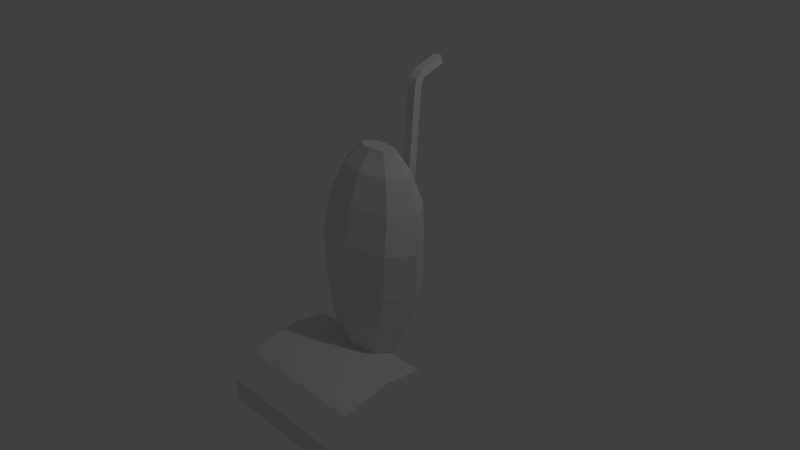 # Source: vacuum_final.blend  (saved by Blender 2.69.0; exported with 4.5.12 LTS)
import bpy
from mathutils import Matrix  # noqa: F401  (used for matrix-valued properties, if any)

bpy.ops.wm.read_factory_settings(use_empty=True)
scene = bpy.context.scene
scene.name = 'Scene'

# ---- collections
col_collection_1 = bpy.data.collections.new('Collection 1'); scene.collection.children.link(col_collection_1)

# ---- world
world_world = bpy.data.worlds.new('World'); scene.world = world_world
world_world.color = (0.05088, 0.05088, 0.05088)
world_world.use_sun_shadow = False
world_world.sun_shadow_jitter_overblur = 0.0
world_world.cycles.sampling_method = 'MANUAL'
world_world.cycles.sample_map_resolution = 256

# ---- cameras
cam_camera = bpy.data.cameras.new('Camera')
cam_camera.clip_end = 100.0
cam_camera.lens = 35.0
cam_camera.sensor_width = 32.0
cam_camera.sensor_height = 18.0
cam_camera.ortho_scale = 7.314
cam_camera.dof.focus_distance = 0.0
cam_camera.dof.aperture_fstop = 128.0

# ---- lights
light_lamp = bpy.data.lights.new('Lamp', 'POINT')
light_lamp.transmission_factor = 0.0
light_lamp.cutoff_distance = 30.0
light_lamp.energy = 100.0
light_lamp.shadow_buffer_clip_start = 1.001
light_lamp.shadow_soft_size = 0.1
light_lamp.shadow_maximum_resolution = 0.006
light_lamp.use_absolute_resolution = True
light_lamp.cycles.use_multiple_importance_sampling = False

# ---- meshes
me_cylinder = bpy.data.meshes.new('Cylinder')
me_cylinder.from_pydata([(1.454e-10, 0.9062, -1.0), (-9.297e-10, 0.8952, 1.0), (0.7209, 0.6408, -1.0), (0.754, 0.633, 1.0), (1.02, -3.961e-08, -1.0), (1.066, -3.913e-08, 1.0), (0.7209, -0.6408, -1.0), (0.754, -0.633, 1.0), (-8.898e-08, -0.9062, -1.0), (-9.415e-08, -0.8952, 1.0), (-0.7209, -0.6408, -1.0), (-0.754, -0.633, 1.0), (-1.02, 1.081e-08, -1.0), (-1.066, 1.068e-08, 1.0), (-0.7209, 0.6408, -1.0), (-0.754, 0.633, 1.0), (8.549e-09, 0.7705, -2.719), (0.6077, 0.5256, -2.719), (0.8594, -0.06565, -2.719), (0.6077, -0.6569, -2.719), (-6.658e-08, -0.9018, -2.719), (-0.6077, -0.6569, -2.719), (-0.8594, -0.06565, -2.719), (-0.6077, 0.5256, -2.719), (1.475e-08, 0.4855, -4.095), (0.4536, 0.2977, -4.095), (0.6415, -0.1559, -4.095), (0.4536, -0.6095, -4.095), (-4.133e-08, -0.7974, -4.095), (-0.4536, -0.6095, -4.095), (-0.6415, -0.1559, -4.095), (-0.4536, 0.2977, -4.095), (-1.212e-08, 0.07507, -5.126), (0.2436, -0.03345, -5.126), (0.3444, -0.2954, -5.126), (0.2436, -0.5574, -5.126), (-4.223e-08, -0.6659, -5.126), (-0.2436, -0.5574, -5.126), (-0.3444, -0.2954, -5.126), (-0.2436, -0.03345, -5.126), (9.257e-09, 0.9127, 2.719), (0.7035, 0.679, 2.719), (0.9949, 0.1149, 2.719), (0.7035, -0.4492, 2.719), (-7.772e-08, -0.6829, 2.719), (-0.7035, -0.4492, 2.719), (-0.9949, 0.1149, 2.719), (-0.7035, 0.679, 2.719), (1.176e-08, 0.7207, 4.095), (0.5161, 0.5577, 4.095), (0.7299, 0.1641, 4.095), (0.5161, -0.2294, 4.095), (-5.205e-08, -0.3924, 4.095), (-0.5161, -0.2294, 4.095), (-0.7299, 0.1641, 4.095), (-0.5161, 0.5577, 4.095), (-2.089e-09, 0.4581, 5.021), (0.2606, 0.3864, 5.021), (0.3686, 0.2134, 5.021), (0.2606, 0.04033, 5.021), (-3.431e-08, -0.03135, 5.021), (-0.2606, 0.04033, 5.021), (-0.3686, 0.2134, 5.021), (-0.2606, 0.3864, 5.021), (1.259, -1.182, -4.042), (1.259, -1.773, -4.199), (-1.224, -1.773, -4.199), (-1.224, -1.182, -4.042), (1.259, -1.182, -6.675), (1.259, -1.773, -6.675), (-1.224, -1.773, -6.675), (-1.224, -1.182, -6.675), (1.259, -2.334, -4.407), (-1.224, -2.334, -4.407), (1.259, -2.334, -6.675), (-1.224, -2.334, -6.675), (1.259, -2.521, -4.538), (-1.224, -2.521, -4.538), (1.259, -2.521, -6.675), (-1.224, -2.521, -6.675), (1.259, -3.083, -5.58), (-1.224, -3.083, -5.58), (1.259, -3.083, -6.675), (-1.224, -3.083, -6.675), (1.259, -0.2747, -4.277), (-1.224, -0.2747, -4.277), (1.259, -0.2747, -6.675), (-1.224, -0.2747, -6.675), (0.008162, -0.134, -5.853), (0.2475, -0.2172, -5.679), (0.3418, -0.4403, -5.409), (0.2359, -0.6725, -5.203), (-0.008162, -0.7778, -5.181), (-0.2475, -0.6945, -5.355), (-0.3418, -0.4715, -5.625), (-0.2359, -0.2393, -5.831), (0.05193, -0.3945, -6.507), (0.2797, -0.409, -6.206), (0.3562, -0.5261, -5.742), (0.2367, -0.6772, -5.387), (-0.008832, -0.7738, -5.349), (-0.2366, -0.7593, -5.65), (-0.3131, -0.6422, -6.114), (-0.1936, -0.4911, -6.469), (0.1058, 0.6278, -4.769), (0.1058, 0.8332, -4.842), (-0.05611, 0.8332, -4.842), (-0.05611, 0.6278, -4.769), (0.1058, 1.251, 7.101), (0.1058, 1.456, 7.029), (-0.05611, 1.456, 7.029), (-0.05611, 1.251, 7.101), (0.1058, 1.309, 7.526), (0.1058, 1.469, 7.279), (-0.05611, 1.469, 7.279), (-0.05611, 1.309, 7.526), (0.1058, 1.467, 7.834), (0.1058, 1.539, 7.473), (-0.05611, 1.539, 7.473), (-0.05611, 1.467, 7.834), (0.1058, 2.098, 8.256), (0.1058, 2.169, 7.895), (-0.05611, 2.169, 7.895), (-0.05611, 2.098, 8.256), (0.1058, 0.6229, -5.01), (0.1058, 0.7664, -5.289), (-0.05611, 0.7664, -5.289), (-0.05611, 0.6229, -5.01), (0.1058, 0.5809, -5.107), (0.1058, 0.6476, -5.471), (-0.05611, 0.6476, -5.471), (-0.05611, 0.5809, -5.107), (0.1058, 0.423, -5.212), (0.1058, 0.4323, -5.596), (-0.05611, 0.4323, -5.596), (-0.05611, 0.423, -5.212), (0.1058, -0.1444, -5.259), (0.1058, -0.1351, -5.642), (-0.05611, -0.1351, -5.642), (-0.05611, -0.1444, -5.259)], [], [(0, 1, 3, 2), (2, 3, 5, 4), (4, 5, 7, 6), (6, 7, 9, 8), (8, 9, 11, 10), (10, 11, 13, 12), (1, 15, 47, 40), (14, 15, 1, 0), (12, 13, 15, 14), (14, 0, 16, 23), (23, 16, 24, 31), (12, 14, 23, 22), (10, 12, 22, 21), (8, 10, 21, 20), (6, 8, 20, 19), (4, 6, 19, 18), (2, 4, 18, 17), (0, 2, 17, 16), (31, 24, 32, 39), (22, 23, 31, 30), (21, 22, 30, 29), (20, 21, 29, 28), (19, 20, 28, 27), (18, 19, 27, 26), (17, 18, 26, 25), (16, 17, 25, 24), (39, 32, 88, 95), (30, 31, 39, 38), (29, 30, 38, 37), (28, 29, 37, 36), (27, 28, 36, 35), (26, 27, 35, 34), (25, 26, 34, 33), (24, 25, 33, 32), (40, 47, 55, 48), (15, 13, 46, 47), (13, 11, 45, 46), (11, 9, 44, 45), (9, 7, 43, 44), (7, 5, 42, 43), (5, 3, 41, 42), (3, 1, 40, 41), (48, 55, 63, 56), (47, 46, 54, 55), (46, 45, 53, 54), (45, 44, 52, 53), (44, 43, 51, 52), (43, 42, 50, 51), (42, 41, 49, 50), (41, 40, 48, 49), (57, 56, 63, 62, 61, 60, 59, 58), (55, 54, 62, 63), (54, 53, 61, 62), (53, 52, 60, 61), (52, 51, 59, 60), (51, 50, 58, 59), (50, 49, 57, 58), (49, 48, 56, 57), (68, 69, 65, 64), (66, 65, 72, 73), (70, 71, 67, 66), (64, 67, 85, 84), (64, 65, 66, 67), (71, 70, 69, 68), (73, 72, 76, 77), (70, 66, 73, 75), (69, 70, 75, 74), (65, 69, 74, 72), (77, 76, 80, 81), (75, 73, 77, 79), (74, 75, 79, 78), (72, 74, 78, 76), (82, 83, 81, 80), (79, 77, 81, 83), (78, 79, 83, 82), (76, 78, 82, 80), (87, 86, 84, 85), (71, 68, 86, 87), (67, 71, 87, 85), (68, 64, 84, 86), (95, 88, 96, 103), (38, 39, 95, 94), (37, 38, 94, 93), (36, 37, 93, 92), (35, 36, 92, 91), (34, 35, 91, 90), (33, 34, 90, 89), (32, 33, 89, 88), (96, 97, 98, 99, 100, 101, 102, 103), (94, 95, 103, 102), (93, 94, 102, 101), (92, 93, 101, 100), (91, 92, 100, 99), (90, 91, 99, 98), (89, 90, 98, 97), (88, 89, 97, 96), (108, 109, 105, 104), (109, 110, 106, 105), (110, 111, 107, 106), (111, 108, 104, 107), (107, 104, 124, 127), (108, 111, 115, 112), (112, 115, 119, 116), (111, 110, 114, 115), (110, 109, 113, 114), (109, 108, 112, 113), (116, 119, 123, 120), (115, 114, 118, 119), (114, 113, 117, 118), (113, 112, 116, 117), (123, 122, 121, 120), (119, 118, 122, 123), (118, 117, 121, 122), (117, 116, 120, 121), (127, 124, 128, 131), (106, 107, 127, 126), (105, 106, 126, 125), (104, 105, 125, 124), (131, 128, 132, 135), (126, 127, 131, 130), (125, 126, 130, 129), (124, 125, 129, 128), (135, 132, 136, 139), (130, 131, 135, 134), (129, 130, 134, 133), (128, 129, 133, 132), (136, 137, 138, 139), (134, 135, 139, 138), (133, 134, 138, 137), (132, 133, 137, 136)])
me_cylinder.use_remesh_preserve_volume = False
me_cylinder.use_remesh_preserve_attributes = False
me_cylinder.use_mirror_vertex_groups = False
me_cylinder.update()
arm_armature = bpy.data.armatures.new('Armature')  # bones are not reproduced

# ---- objects
ob_lamp = bpy.data.objects.new('Lamp', light_lamp)
ob_camera = bpy.data.objects.new('Camera', cam_camera)
ob_armature = bpy.data.objects.new('Armature', arm_armature)
ob_cylinder = bpy.data.objects.new('Cylinder', me_cylinder)

# ---- transforms, parenting, visibility, modifiers, constraints
ob_lamp.location = (4.076, 1.005, 5.904)
ob_lamp.rotation_euler = (0.6503, 0.05522, 1.866)
ob_lamp.lock_rotations_4d = False
ob_lamp.empty_display_type = 'ARROWS'
ob_lamp.color = (0.0, 0.0, 0.0, 0.0)
ob_lamp.lineart.crease_threshold = 0.0
ob_camera.location = (7.481, -6.508, 5.344)
ob_camera.rotation_euler = (1.109, 0.01082, 0.8149)
ob_camera.lock_rotations_4d = False
ob_camera.empty_display_type = 'ARROWS'
ob_camera.color = (0.0, 0.0, 0.0, 0.0)
ob_camera.display_type = 'WIRE'
ob_camera.lineart.crease_threshold = 0.0
ob_armature.location = (0.005946, -1.572, -1.724)
ob_armature.lineart.crease_threshold = 0.0
ob_cylinder.parent = ob_armature
ob_cylinder.matrix_parent_inverse = Matrix(((1.0, 0.0, 0.0, -0.005946), (0.0, 1.0, 0.0, 1.572), (0.0, 0.0, 1.0, 1.724), (0.0, 0.0, 0.0, 1.0)))
ob_cylinder.location = (0.0, 0.0, 0.0)
ob_cylinder.scale = (0.766, 0.5344, 0.2908)
ob_cylinder.lineart.crease_threshold = 0.0
_vg = ob_cylinder.vertex_groups.new(name='Bone')
for _i, _w in zip([64, 65, 66, 67, 68, 69, 70, 71, 72, 73, 74, 75, 76, 77, 78, 79, 80, 81, 82, 83, 84, 85, 86, 87], [0.9209, 0.9216, 0.9211, 0.9205, 0.9209, 0.9216, 0.9213, 0.9206, 0.9225, 0.9218, 0.9225, 0.9221, 0.9229, 0.9221, 0.9228, 0.9224, 0.9246, 0.9233, 0.9239, 0.9233, 0.9202, 0.9199, 0.9202, 0.92]): _vg.add([_i], _w, 'REPLACE')
_vg = ob_cylinder.vertex_groups.new(name='Bone.001')
for _i, _w in zip([88, 89, 90, 95, 96, 97, 98, 99, 102, 103], [0.0131, 0.05657, 0.03253, 0.008621, 0.1729, 0.3209, 0.1131, 0.02418, 0.002488, 0.0836]): _vg.add([_i], _w, 'REPLACE')
_vg = ob_cylinder.vertex_groups.new(name='Bone.002')
for _i, _w in zip([25, 26, 27, 28, 29, 30, 32, 33, 34, 35, 36, 37, 38, 39, 88, 89, 90, 91, 92, 93, 94, 95, 96, 97, 98, 99, 100, 101, 102, 103], [0.01126, 0.03686, 0.1156, 0.1028, 0.05484, 0.01731, 0.1128, 0.1713, 0.3441, 0.7476, 0.87, 0.2892, 0.1699, 0.1174, 0.7884, 0.7408, 0.7108, 0.8619, 0.9055, 0.7206, 0.7011, 0.6199, 0.7063, 0.6179, 0.7882, 0.8644, 0.9096, 0.8451, 0.8362, 0.7547]): _vg.add([_i], _w, 'REPLACE')
_vg = ob_cylinder.vertex_groups.new(name='Bone.003')
for _i, _w in zip([0, 1, 2, 3, 4, 5, 6, 7, 8, 9, 10, 11, 12, 13, 14, 15, 16, 17, 18, 19, 20, 21, 22, 23, 24, 25, 26, 27, 28, 29, 30, 31, 32, 33, 34, 35, 36, 37, 38, 39, 88, 89, 90, 91, 92, 93, 94, 95, 96, 97, 98, 99, 100, 101, 102, 103, 104, 105, 106, 107, 108, 109, 110, 111, 112, 113, 114, 115, 116, 117, 118, 119, 120, 121, 122, 123, 124, 125, 126, 127, 128, 129, 130, 131, 132, 133, 134, 135, 136, 137, 138, 139], [0.2989, 0.01506, 0.1965, 0.03648, 0.1935, 0.0459, 0.1906, 0.03682, 0.1523, 0.01007, 0.1899, 0.04152, 0.1997, 0.04947, 0.2071, 0.0378, 0.6979, 0.7842, 0.7716, 0.7952, 0.8461, 0.8016, 0.768, 0.7785, 0.9249, 0.916, 0.8995, 0.8444, 0.8767, 0.9052, 0.9084, 0.9207, 0.8752, 0.8113, 0.6347, 0.2371, 0.1255, 0.7033, 0.8181, 0.8697, 0.1784, 0.2005, 0.2446, 0.1151, 0.08575, 0.2695, 0.2851, 0.3475, 0.1196, 0.0605, 0.09732, 0.09686, 0.07631, 0.1371, 0.1363, 0.1602, 1.231, 1.229, 1.229, 1.232, 2.122, 2.12, 2.12, 2.122, 2.122, 2.121, 2.121, 2.122, 2.122, 2.122, 2.122, 2.122, 2.123, 2.123, 2.123, 2.123, 1.205, 1.195, 1.196, 1.204, 1.189, 1.178, 1.178, 1.188, 1.153, 1.147, 1.148, 1.152, 1.04, 1.059, 1.06, 1.044]): _vg.add([_i], _w, 'REPLACE')
_vg = ob_cylinder.vertex_groups.new(name='Bone.004')
for _i, _w in zip([0, 1, 2, 3, 4, 5, 6, 7, 8, 9, 10, 11, 12, 13, 14, 15, 16, 17, 18, 19, 20, 21, 22, 23, 24, 25, 26, 27, 29, 30, 31, 40, 41, 42, 43, 44, 45, 46, 47, 49, 50, 51, 52, 53, 54, 55], [0.6384, 0.8449, 0.7546, 0.7596, 0.7522, 0.7419, 0.7618, 0.7637, 0.8171, 0.8086, 0.7634, 0.7527, 0.7446, 0.7383, 0.7427, 0.7666, 0.2686, 0.1942, 0.2043, 0.1722, 0.1314, 0.1759, 0.2091, 0.2003, 0.04722, 0.04675, 0.05157, 0.02167, 0.02438, 0.05382, 0.05053, 0.1096, 0.188, 0.2282, 0.211, 0.1579, 0.209, 0.2328, 0.1959, 0.04238, 0.06865, 0.05572, 0.01793, 0.05757, 0.07099, 0.0464]): _vg.add([_i], _w, 'REPLACE')
_vg = ob_cylinder.vertex_groups.new(name='Bone.005')
for _i, _w in zip([0, 1, 2, 3, 4, 5, 6, 7, 8, 9, 10, 11, 12, 13, 14, 15, 40, 41, 42, 43, 44, 45, 46, 47, 48, 49, 50, 51, 52, 53, 54, 55, 56, 57, 58, 59, 60, 61, 62, 63], [0.05843, 0.1222, 0.04301, 0.1966, 0.05138, 0.2094, 0.03566, 0.1919, 0.00508, 0.1608, 0.03757, 0.2008, 0.05317, 0.2113, 0.04574, 0.189, 0.8856, 0.8012, 0.7576, 0.7768, 0.8352, 0.7784, 0.7525, 0.7928, 0.9872, 0.9512, 0.9273, 0.9411, 0.9644, 0.939, 0.9247, 0.949, 0.9982, 0.9919, 0.9864, 0.9877, 0.99, 0.9868, 0.9855, 0.9915]): _vg.add([_i], _w, 'REPLACE')
_m = ob_cylinder.modifiers.new('Armature', 'ARMATURE')
_m.object = ob_armature

# ---- collection membership
col_collection_1.objects.link(ob_lamp)
col_collection_1.objects.link(ob_camera)
col_collection_1.objects.link(ob_armature)
col_collection_1.objects.link(ob_cylinder)

# ---- scene / render settings (as saved in the file)
scene.camera = ob_camera
scene.frame_start = 1; scene.frame_end = 1; scene.frame_set(1)
scene.render.engine = 'BLENDER_EEVEE_NEXT'
scene.render.image_settings.compression = 90
scene.render.resolution_percentage = 50
scene.render.dither_intensity = 0.0
scene.cycles.use_denoising = False
scene.cycles.samples = 10
scene.cycles.sampling_pattern = 'TABULATED_SOBOL'
scene.cycles.light_sampling_threshold = 0.0
scene.cycles.use_adaptive_sampling = False
scene.cycles.use_light_tree = False
scene.cycles.blur_glossy = 0.0
scene.cycles.volume_bounces = 1
scene.cycles.pixel_filter_type = 'GAUSSIAN'
scene.cycles.sample_clamp_indirect = 0.0
scene.view_settings.view_transform = 'Standard'
bpy.context.view_layer.update()
